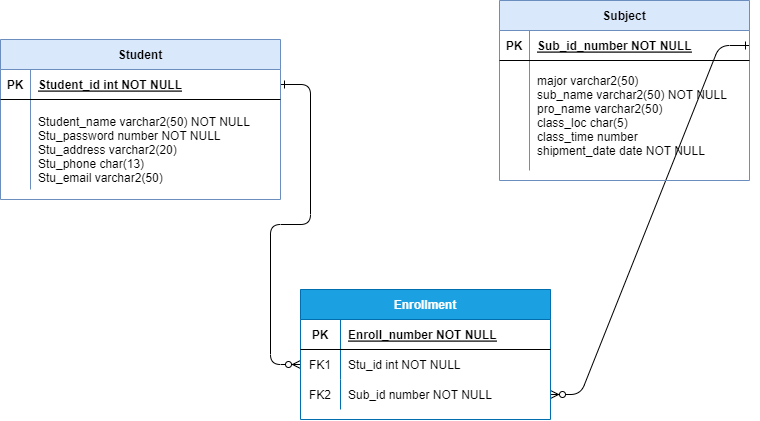

The diagram above was exported from draw.io. Its source (the exported page's mxGraphModel, read from the mxfile embedded in the PNG):
<mxGraphModel dx="1727" dy="789" grid="1" gridSize="10" guides="1" tooltips="1" connect="1" arrows="1" fold="1" page="1" pageScale="1" pageWidth="850" pageHeight="1100" math="0" shadow="0" extFonts="Permanent Marker^https://fonts.googleapis.com/css?family=Permanent+Marker">
  <root>
    <mxCell id="0" />
    <mxCell id="1" parent="0" />
    <mxCell id="C-vyLk0tnHw3VtMMgP7b-1" value="" style="edgeStyle=entityRelationEdgeStyle;endArrow=ERzeroToMany;startArrow=ERone;endFill=1;startFill=0;" parent="1" source="C-vyLk0tnHw3VtMMgP7b-24" target="C-vyLk0tnHw3VtMMgP7b-6" edge="1">
      <mxGeometry width="100" height="100" relative="1" as="geometry">
        <mxPoint x="340" y="720" as="sourcePoint" />
        <mxPoint x="440" y="620" as="targetPoint" />
      </mxGeometry>
    </mxCell>
    <mxCell id="C-vyLk0tnHw3VtMMgP7b-12" value="" style="edgeStyle=entityRelationEdgeStyle;endArrow=ERzeroToMany;startArrow=ERone;endFill=1;startFill=0;exitX=1;exitY=0.5;exitDx=0;exitDy=0;entryX=1;entryY=0.5;entryDx=0;entryDy=0;" parent="1" source="C-vyLk0tnHw3VtMMgP7b-14" target="C-vyLk0tnHw3VtMMgP7b-9" edge="1">
      <mxGeometry width="100" height="100" relative="1" as="geometry">
        <mxPoint x="400" y="180" as="sourcePoint" />
        <mxPoint x="630" y="470" as="targetPoint" />
        <Array as="points">
          <mxPoint x="640" y="580" />
          <mxPoint x="680" y="470" />
          <mxPoint x="780" y="240" />
          <mxPoint x="770" y="480" />
          <mxPoint x="680" y="420" />
        </Array>
      </mxGeometry>
    </mxCell>
    <mxCell id="C-vyLk0tnHw3VtMMgP7b-2" value="Enrollment" style="shape=table;startSize=30;container=1;collapsible=1;childLayout=tableLayout;fixedRows=1;rowLines=0;fontStyle=1;align=center;resizeLast=1;fillColor=#1ba1e2;strokeColor=#006EAF;fontColor=#ffffff;" parent="1" vertex="1">
      <mxGeometry x="320" y="470" width="250" height="130" as="geometry" />
    </mxCell>
    <mxCell id="C-vyLk0tnHw3VtMMgP7b-3" value="" style="shape=partialRectangle;collapsible=0;dropTarget=0;pointerEvents=0;fillColor=none;points=[[0,0.5],[1,0.5]];portConstraint=eastwest;top=0;left=0;right=0;bottom=1;" parent="C-vyLk0tnHw3VtMMgP7b-2" vertex="1">
      <mxGeometry y="30" width="250" height="30" as="geometry" />
    </mxCell>
    <mxCell id="C-vyLk0tnHw3VtMMgP7b-4" value="PK" style="shape=partialRectangle;overflow=hidden;connectable=0;fillColor=none;top=0;left=0;bottom=0;right=0;fontStyle=1;" parent="C-vyLk0tnHw3VtMMgP7b-3" vertex="1">
      <mxGeometry width="40" height="30" as="geometry">
        <mxRectangle width="40" height="30" as="alternateBounds" />
      </mxGeometry>
    </mxCell>
    <mxCell id="C-vyLk0tnHw3VtMMgP7b-5" value="Enroll_number NOT NULL " style="shape=partialRectangle;overflow=hidden;connectable=0;fillColor=none;top=0;left=0;bottom=0;right=0;align=left;spacingLeft=6;fontStyle=5;" parent="C-vyLk0tnHw3VtMMgP7b-3" vertex="1">
      <mxGeometry x="40" width="210" height="30" as="geometry">
        <mxRectangle width="210" height="30" as="alternateBounds" />
      </mxGeometry>
    </mxCell>
    <mxCell id="C-vyLk0tnHw3VtMMgP7b-6" value="" style="shape=partialRectangle;collapsible=0;dropTarget=0;pointerEvents=0;fillColor=none;points=[[0,0.5],[1,0.5]];portConstraint=eastwest;top=0;left=0;right=0;bottom=0;" parent="C-vyLk0tnHw3VtMMgP7b-2" vertex="1">
      <mxGeometry y="60" width="250" height="30" as="geometry" />
    </mxCell>
    <mxCell id="C-vyLk0tnHw3VtMMgP7b-7" value="FK1" style="shape=partialRectangle;overflow=hidden;connectable=0;fillColor=none;top=0;left=0;bottom=0;right=0;" parent="C-vyLk0tnHw3VtMMgP7b-6" vertex="1">
      <mxGeometry width="40" height="30" as="geometry">
        <mxRectangle width="40" height="30" as="alternateBounds" />
      </mxGeometry>
    </mxCell>
    <mxCell id="C-vyLk0tnHw3VtMMgP7b-8" value="Stu_id int NOT NULL" style="shape=partialRectangle;overflow=hidden;connectable=0;fillColor=none;top=0;left=0;bottom=0;right=0;align=left;spacingLeft=6;" parent="C-vyLk0tnHw3VtMMgP7b-6" vertex="1">
      <mxGeometry x="40" width="210" height="30" as="geometry">
        <mxRectangle width="210" height="30" as="alternateBounds" />
      </mxGeometry>
    </mxCell>
    <mxCell id="C-vyLk0tnHw3VtMMgP7b-9" value="" style="shape=partialRectangle;collapsible=0;dropTarget=0;pointerEvents=0;fillColor=none;points=[[0,0.5],[1,0.5]];portConstraint=eastwest;top=0;left=0;right=0;bottom=0;" parent="C-vyLk0tnHw3VtMMgP7b-2" vertex="1">
      <mxGeometry y="90" width="250" height="30" as="geometry" />
    </mxCell>
    <mxCell id="C-vyLk0tnHw3VtMMgP7b-10" value="FK2" style="shape=partialRectangle;overflow=hidden;connectable=0;fillColor=none;top=0;left=0;bottom=0;right=0;" parent="C-vyLk0tnHw3VtMMgP7b-9" vertex="1">
      <mxGeometry width="40" height="30" as="geometry">
        <mxRectangle width="40" height="30" as="alternateBounds" />
      </mxGeometry>
    </mxCell>
    <mxCell id="C-vyLk0tnHw3VtMMgP7b-11" value="Sub_id number NOT NULL" style="shape=partialRectangle;overflow=hidden;connectable=0;fillColor=none;top=0;left=0;bottom=0;right=0;align=left;spacingLeft=6;" parent="C-vyLk0tnHw3VtMMgP7b-9" vertex="1">
      <mxGeometry x="40" width="210" height="30" as="geometry">
        <mxRectangle width="210" height="30" as="alternateBounds" />
      </mxGeometry>
    </mxCell>
    <mxCell id="C-vyLk0tnHw3VtMMgP7b-13" value="Subject" style="shape=table;startSize=30;container=1;collapsible=1;childLayout=tableLayout;fixedRows=1;rowLines=0;fontStyle=1;align=center;resizeLast=1;fillColor=#dae8fc;strokeColor=#6c8ebf;" parent="1" vertex="1">
      <mxGeometry x="519" y="181" width="250" height="180" as="geometry" />
    </mxCell>
    <mxCell id="C-vyLk0tnHw3VtMMgP7b-14" value="" style="shape=partialRectangle;collapsible=0;dropTarget=0;pointerEvents=0;fillColor=none;points=[[0,0.5],[1,0.5]];portConstraint=eastwest;top=0;left=0;right=0;bottom=1;" parent="C-vyLk0tnHw3VtMMgP7b-13" vertex="1">
      <mxGeometry y="30" width="250" height="30" as="geometry" />
    </mxCell>
    <mxCell id="C-vyLk0tnHw3VtMMgP7b-15" value="PK" style="shape=partialRectangle;overflow=hidden;connectable=0;fillColor=none;top=0;left=0;bottom=0;right=0;fontStyle=1;" parent="C-vyLk0tnHw3VtMMgP7b-14" vertex="1">
      <mxGeometry width="30" height="30" as="geometry">
        <mxRectangle width="30" height="30" as="alternateBounds" />
      </mxGeometry>
    </mxCell>
    <mxCell id="C-vyLk0tnHw3VtMMgP7b-16" value="Sub_id_number NOT NULL " style="shape=partialRectangle;overflow=hidden;connectable=0;fillColor=none;top=0;left=0;bottom=0;right=0;align=left;spacingLeft=6;fontStyle=5;" parent="C-vyLk0tnHw3VtMMgP7b-14" vertex="1">
      <mxGeometry x="30" width="220" height="30" as="geometry">
        <mxRectangle width="220" height="30" as="alternateBounds" />
      </mxGeometry>
    </mxCell>
    <mxCell id="C-vyLk0tnHw3VtMMgP7b-20" value="" style="shape=partialRectangle;collapsible=0;dropTarget=0;pointerEvents=0;fillColor=none;points=[[0,0.5],[1,0.5]];portConstraint=eastwest;top=0;left=0;right=0;bottom=0;" parent="C-vyLk0tnHw3VtMMgP7b-13" vertex="1">
      <mxGeometry y="60" width="250" height="110" as="geometry" />
    </mxCell>
    <mxCell id="C-vyLk0tnHw3VtMMgP7b-21" value="" style="shape=partialRectangle;overflow=hidden;connectable=0;fillColor=none;top=0;left=0;bottom=0;right=0;" parent="C-vyLk0tnHw3VtMMgP7b-20" vertex="1">
      <mxGeometry width="30" height="110" as="geometry">
        <mxRectangle width="30" height="110" as="alternateBounds" />
      </mxGeometry>
    </mxCell>
    <mxCell id="C-vyLk0tnHw3VtMMgP7b-22" value="major varchar2(50)&#10;sub_name varchar2(50) NOT NULL&#10;pro_name varchar2(50)&#10;class_loc char(5)&#10;class_time number&#10;shipment_date date NOT NULL" style="shape=partialRectangle;overflow=hidden;connectable=0;fillColor=none;top=0;left=0;bottom=0;right=0;align=left;spacingLeft=6;" parent="C-vyLk0tnHw3VtMMgP7b-20" vertex="1">
      <mxGeometry x="30" width="220" height="110" as="geometry">
        <mxRectangle width="220" height="110" as="alternateBounds" />
      </mxGeometry>
    </mxCell>
    <mxCell id="C-vyLk0tnHw3VtMMgP7b-23" value="Student" style="shape=table;startSize=30;container=1;collapsible=1;childLayout=tableLayout;fixedRows=1;rowLines=0;fontStyle=1;align=center;resizeLast=1;fillColor=#dae8fc;strokeColor=#6c8ebf;" parent="1" vertex="1">
      <mxGeometry x="20" y="220" width="280" height="160" as="geometry" />
    </mxCell>
    <mxCell id="C-vyLk0tnHw3VtMMgP7b-24" value="" style="shape=partialRectangle;collapsible=0;dropTarget=0;pointerEvents=0;fillColor=none;points=[[0,0.5],[1,0.5]];portConstraint=eastwest;top=0;left=0;right=0;bottom=1;" parent="C-vyLk0tnHw3VtMMgP7b-23" vertex="1">
      <mxGeometry y="30" width="280" height="30" as="geometry" />
    </mxCell>
    <mxCell id="C-vyLk0tnHw3VtMMgP7b-25" value="PK" style="shape=partialRectangle;overflow=hidden;connectable=0;fillColor=none;top=0;left=0;bottom=0;right=0;fontStyle=1;" parent="C-vyLk0tnHw3VtMMgP7b-24" vertex="1">
      <mxGeometry width="30" height="30" as="geometry">
        <mxRectangle width="30" height="30" as="alternateBounds" />
      </mxGeometry>
    </mxCell>
    <mxCell id="C-vyLk0tnHw3VtMMgP7b-26" value="Student_id int NOT NULL " style="shape=partialRectangle;overflow=hidden;connectable=0;fillColor=none;top=0;left=0;bottom=0;right=0;align=left;spacingLeft=6;fontStyle=5;" parent="C-vyLk0tnHw3VtMMgP7b-24" vertex="1">
      <mxGeometry x="30" width="250" height="30" as="geometry">
        <mxRectangle width="250" height="30" as="alternateBounds" />
      </mxGeometry>
    </mxCell>
    <mxCell id="C-vyLk0tnHw3VtMMgP7b-27" value="" style="shape=partialRectangle;collapsible=0;dropTarget=0;pointerEvents=0;fillColor=none;points=[[0,0.5],[1,0.5]];portConstraint=eastwest;top=0;left=0;right=0;bottom=0;" parent="C-vyLk0tnHw3VtMMgP7b-23" vertex="1">
      <mxGeometry y="60" width="280" height="90" as="geometry" />
    </mxCell>
    <mxCell id="C-vyLk0tnHw3VtMMgP7b-28" value="" style="shape=partialRectangle;overflow=hidden;connectable=0;fillColor=none;top=0;left=0;bottom=0;right=0;" parent="C-vyLk0tnHw3VtMMgP7b-27" vertex="1">
      <mxGeometry width="30" height="90" as="geometry">
        <mxRectangle width="30" height="90" as="alternateBounds" />
      </mxGeometry>
    </mxCell>
    <mxCell id="C-vyLk0tnHw3VtMMgP7b-29" value="&#10;Student_name varchar2(50) NOT NULL&#10;Stu_password number NOT NULL&#10;Stu_address varchar2(20) &#10;Stu_phone char(13) &#10;Stu_email varchar2(50) &#10;" style="shape=partialRectangle;overflow=hidden;connectable=0;fillColor=none;top=0;left=0;bottom=0;right=0;align=left;spacingLeft=6;" parent="C-vyLk0tnHw3VtMMgP7b-27" vertex="1">
      <mxGeometry x="30" width="250" height="90" as="geometry">
        <mxRectangle width="250" height="90" as="alternateBounds" />
      </mxGeometry>
    </mxCell>
  </root>
</mxGraphModel>